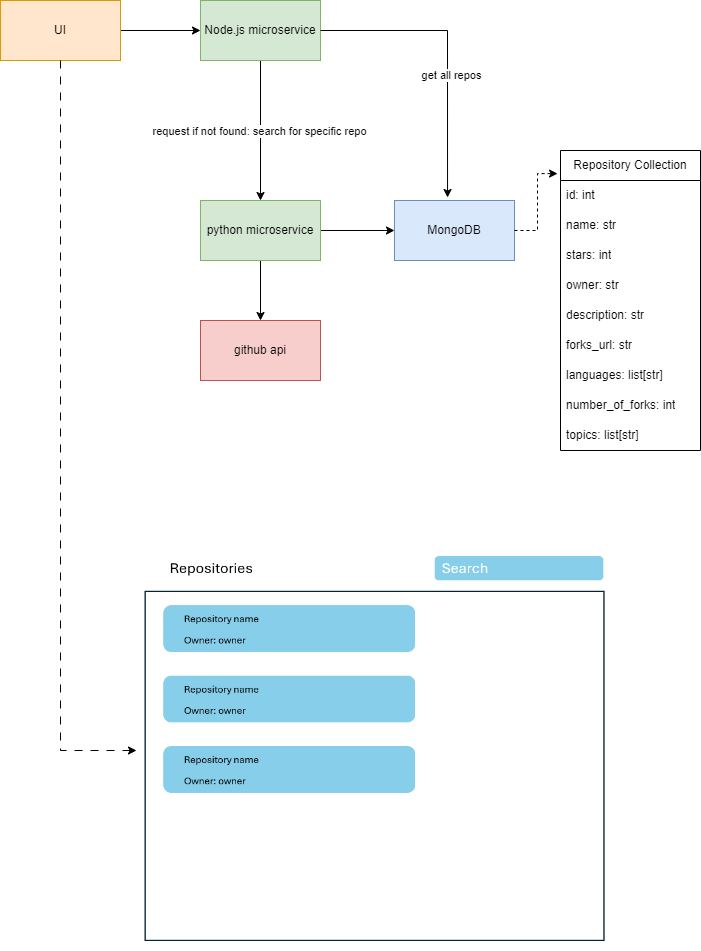

The diagram above was exported from draw.io. Its source (the exported page's mxGraphModel, read from the mxfile embedded in the PNG):
<mxGraphModel dx="1434" dy="746" grid="1" gridSize="10" guides="1" tooltips="1" connect="1" arrows="1" fold="1" page="1" pageScale="1" pageWidth="827" pageHeight="1169" math="0" shadow="0">
  <root>
    <mxCell id="0" />
    <mxCell id="1" parent="0" />
    <mxCell id="aRoE0Q6ixPFMlFeK3b0c-1" value="MongoDB" style="rounded=0;whiteSpace=wrap;html=1;fillColor=#dae8fc;strokeColor=#6c8ebf;" vertex="1" parent="1">
      <mxGeometry x="434" y="280" width="120" height="60" as="geometry" />
    </mxCell>
    <mxCell id="aRoE0Q6ixPFMlFeK3b0c-6" style="edgeStyle=orthogonalEdgeStyle;rounded=0;orthogonalLoop=1;jettySize=auto;html=1;exitX=0.5;exitY=1;exitDx=0;exitDy=0;entryX=0.5;entryY=0;entryDx=0;entryDy=0;" edge="1" parent="1" source="aRoE0Q6ixPFMlFeK3b0c-2" target="aRoE0Q6ixPFMlFeK3b0c-3">
      <mxGeometry relative="1" as="geometry" />
    </mxCell>
    <mxCell id="aRoE0Q6ixPFMlFeK3b0c-10" value="request if not found: search for specific repo" style="edgeLabel;html=1;align=center;verticalAlign=middle;resizable=0;points=[];" vertex="1" connectable="0" parent="aRoE0Q6ixPFMlFeK3b0c-6">
      <mxGeometry y="-2" relative="1" as="geometry">
        <mxPoint as="offset" />
      </mxGeometry>
    </mxCell>
    <mxCell id="aRoE0Q6ixPFMlFeK3b0c-2" value="Node.js microservice" style="rounded=0;whiteSpace=wrap;html=1;fillColor=#d5e8d4;strokeColor=#82b366;" vertex="1" parent="1">
      <mxGeometry x="240" y="80" width="120" height="60" as="geometry" />
    </mxCell>
    <mxCell id="aRoE0Q6ixPFMlFeK3b0c-7" style="edgeStyle=orthogonalEdgeStyle;rounded=0;orthogonalLoop=1;jettySize=auto;html=1;exitX=1;exitY=0.5;exitDx=0;exitDy=0;entryX=0;entryY=0.5;entryDx=0;entryDy=0;" edge="1" parent="1" source="aRoE0Q6ixPFMlFeK3b0c-3" target="aRoE0Q6ixPFMlFeK3b0c-1">
      <mxGeometry relative="1" as="geometry" />
    </mxCell>
    <mxCell id="aRoE0Q6ixPFMlFeK3b0c-12" style="edgeStyle=orthogonalEdgeStyle;rounded=0;orthogonalLoop=1;jettySize=auto;html=1;exitX=0.5;exitY=1;exitDx=0;exitDy=0;" edge="1" parent="1" source="aRoE0Q6ixPFMlFeK3b0c-3" target="aRoE0Q6ixPFMlFeK3b0c-11">
      <mxGeometry relative="1" as="geometry" />
    </mxCell>
    <mxCell id="aRoE0Q6ixPFMlFeK3b0c-3" value="python microservice&lt;span style=&quot;color: rgba(0, 0, 0, 0); font-family: monospace; font-size: 0px; text-align: start; text-wrap: nowrap;&quot;&gt;%3CmxGraphModel%3E%3Croot%3E%3CmxCell%20id%3D%220%22%2F%3E%3CmxCell%20id%3D%221%22%20parent%3D%220%22%2F%3E%3CmxCell%20id%3D%222%22%20value%3D%22Node.js%20microservice%22%20style%3D%22rounded%3D0%3BwhiteSpace%3Dwrap%3Bhtml%3D1%3BfillColor%3D%23d5e8d4%3BstrokeColor%3D%2382b366%3B%22%20vertex%3D%221%22%20parent%3D%221%22%3E%3CmxGeometry%20x%3D%22360%22%20y%3D%22120%22%20width%3D%22120%22%20height%3D%2260%22%20as%3D%22geometry%22%2F%3E%3C%2FmxCell%3E%3C%2Froot%3E%3C%2FmxGraphModel%3E&lt;/span&gt;" style="rounded=0;whiteSpace=wrap;html=1;fillColor=#d5e8d4;strokeColor=#82b366;" vertex="1" parent="1">
      <mxGeometry x="240" y="280" width="120" height="60" as="geometry" />
    </mxCell>
    <mxCell id="aRoE0Q6ixPFMlFeK3b0c-5" style="edgeStyle=orthogonalEdgeStyle;rounded=0;orthogonalLoop=1;jettySize=auto;html=1;exitX=1;exitY=0.5;exitDx=0;exitDy=0;entryX=0;entryY=0.5;entryDx=0;entryDy=0;" edge="1" parent="1" source="aRoE0Q6ixPFMlFeK3b0c-4" target="aRoE0Q6ixPFMlFeK3b0c-2">
      <mxGeometry relative="1" as="geometry" />
    </mxCell>
    <mxCell id="aRoE0Q6ixPFMlFeK3b0c-4" value="UI" style="rounded=0;whiteSpace=wrap;html=1;fillColor=#ffe6cc;strokeColor=#d79b00;" vertex="1" parent="1">
      <mxGeometry x="40" y="80" width="120" height="60" as="geometry" />
    </mxCell>
    <mxCell id="aRoE0Q6ixPFMlFeK3b0c-8" style="edgeStyle=orthogonalEdgeStyle;rounded=0;orthogonalLoop=1;jettySize=auto;html=1;exitX=1;exitY=0.5;exitDx=0;exitDy=0;entryX=0.442;entryY=-0.05;entryDx=0;entryDy=0;entryPerimeter=0;" edge="1" parent="1" source="aRoE0Q6ixPFMlFeK3b0c-2" target="aRoE0Q6ixPFMlFeK3b0c-1">
      <mxGeometry relative="1" as="geometry" />
    </mxCell>
    <mxCell id="aRoE0Q6ixPFMlFeK3b0c-9" value="get all repos" style="edgeLabel;html=1;align=center;verticalAlign=middle;resizable=0;points=[];" vertex="1" connectable="0" parent="aRoE0Q6ixPFMlFeK3b0c-8">
      <mxGeometry x="0.1701" y="3" relative="1" as="geometry">
        <mxPoint as="offset" />
      </mxGeometry>
    </mxCell>
    <mxCell id="aRoE0Q6ixPFMlFeK3b0c-11" value="github api" style="rounded=0;whiteSpace=wrap;html=1;fillColor=#f8cecc;strokeColor=#b85450;" vertex="1" parent="1">
      <mxGeometry x="240" y="400" width="120" height="60" as="geometry" />
    </mxCell>
    <mxCell id="aRoE0Q6ixPFMlFeK3b0c-13" value="Repository Collection" style="swimlane;fontStyle=0;childLayout=stackLayout;horizontal=1;startSize=30;horizontalStack=0;resizeParent=1;resizeParentMax=0;resizeLast=0;collapsible=1;marginBottom=0;whiteSpace=wrap;html=1;" vertex="1" parent="1">
      <mxGeometry x="600" y="230" width="140" height="300" as="geometry" />
    </mxCell>
    <mxCell id="aRoE0Q6ixPFMlFeK3b0c-15" value="id: int&lt;span style=&quot;white-space: pre;&quot;&gt;&#09;&lt;/span&gt;" style="text;strokeColor=none;fillColor=none;align=left;verticalAlign=middle;spacingLeft=4;spacingRight=4;overflow=hidden;points=[[0,0.5],[1,0.5]];portConstraint=eastwest;rotatable=0;whiteSpace=wrap;html=1;" vertex="1" parent="aRoE0Q6ixPFMlFeK3b0c-13">
      <mxGeometry y="30" width="140" height="30" as="geometry" />
    </mxCell>
    <mxCell id="aRoE0Q6ixPFMlFeK3b0c-16" value="name: str" style="text;strokeColor=none;fillColor=none;align=left;verticalAlign=middle;spacingLeft=4;spacingRight=4;overflow=hidden;points=[[0,0.5],[1,0.5]];portConstraint=eastwest;rotatable=0;whiteSpace=wrap;html=1;" vertex="1" parent="aRoE0Q6ixPFMlFeK3b0c-13">
      <mxGeometry y="60" width="140" height="30" as="geometry" />
    </mxCell>
    <mxCell id="aRoE0Q6ixPFMlFeK3b0c-17" value="stars: int" style="text;strokeColor=none;fillColor=none;align=left;verticalAlign=middle;spacingLeft=4;spacingRight=4;overflow=hidden;points=[[0,0.5],[1,0.5]];portConstraint=eastwest;rotatable=0;whiteSpace=wrap;html=1;" vertex="1" parent="aRoE0Q6ixPFMlFeK3b0c-13">
      <mxGeometry y="90" width="140" height="30" as="geometry" />
    </mxCell>
    <mxCell id="aRoE0Q6ixPFMlFeK3b0c-18" value="owner: str" style="text;strokeColor=none;fillColor=none;align=left;verticalAlign=middle;spacingLeft=4;spacingRight=4;overflow=hidden;points=[[0,0.5],[1,0.5]];portConstraint=eastwest;rotatable=0;whiteSpace=wrap;html=1;" vertex="1" parent="aRoE0Q6ixPFMlFeK3b0c-13">
      <mxGeometry y="120" width="140" height="30" as="geometry" />
    </mxCell>
    <mxCell id="aRoE0Q6ixPFMlFeK3b0c-19" value="description: str" style="text;strokeColor=none;fillColor=none;align=left;verticalAlign=middle;spacingLeft=4;spacingRight=4;overflow=hidden;points=[[0,0.5],[1,0.5]];portConstraint=eastwest;rotatable=0;whiteSpace=wrap;html=1;" vertex="1" parent="aRoE0Q6ixPFMlFeK3b0c-13">
      <mxGeometry y="150" width="140" height="30" as="geometry" />
    </mxCell>
    <mxCell id="aRoE0Q6ixPFMlFeK3b0c-20" value="forks_url: str" style="text;strokeColor=none;fillColor=none;align=left;verticalAlign=middle;spacingLeft=4;spacingRight=4;overflow=hidden;points=[[0,0.5],[1,0.5]];portConstraint=eastwest;rotatable=0;whiteSpace=wrap;html=1;" vertex="1" parent="aRoE0Q6ixPFMlFeK3b0c-13">
      <mxGeometry y="180" width="140" height="30" as="geometry" />
    </mxCell>
    <mxCell id="aRoE0Q6ixPFMlFeK3b0c-21" value="languages: list[str]" style="text;strokeColor=none;fillColor=none;align=left;verticalAlign=middle;spacingLeft=4;spacingRight=4;overflow=hidden;points=[[0,0.5],[1,0.5]];portConstraint=eastwest;rotatable=0;whiteSpace=wrap;html=1;" vertex="1" parent="aRoE0Q6ixPFMlFeK3b0c-13">
      <mxGeometry y="210" width="140" height="30" as="geometry" />
    </mxCell>
    <mxCell id="aRoE0Q6ixPFMlFeK3b0c-23" value="number_of_forks: int" style="text;strokeColor=none;fillColor=none;align=left;verticalAlign=middle;spacingLeft=4;spacingRight=4;overflow=hidden;points=[[0,0.5],[1,0.5]];portConstraint=eastwest;rotatable=0;whiteSpace=wrap;html=1;" vertex="1" parent="aRoE0Q6ixPFMlFeK3b0c-13">
      <mxGeometry y="240" width="140" height="30" as="geometry" />
    </mxCell>
    <mxCell id="aRoE0Q6ixPFMlFeK3b0c-24" value="topics: list[str]" style="text;strokeColor=none;fillColor=none;align=left;verticalAlign=middle;spacingLeft=4;spacingRight=4;overflow=hidden;points=[[0,0.5],[1,0.5]];portConstraint=eastwest;rotatable=0;whiteSpace=wrap;html=1;" vertex="1" parent="aRoE0Q6ixPFMlFeK3b0c-13">
      <mxGeometry y="270" width="140" height="30" as="geometry" />
    </mxCell>
    <mxCell id="aRoE0Q6ixPFMlFeK3b0c-25" style="edgeStyle=orthogonalEdgeStyle;rounded=0;orthogonalLoop=1;jettySize=auto;html=1;exitX=1;exitY=0.5;exitDx=0;exitDy=0;entryX=-0.021;entryY=0.077;entryDx=0;entryDy=0;entryPerimeter=0;dashed=1;" edge="1" parent="1" source="aRoE0Q6ixPFMlFeK3b0c-1" target="aRoE0Q6ixPFMlFeK3b0c-13">
      <mxGeometry relative="1" as="geometry" />
    </mxCell>
    <mxCell id="aRoE0Q6ixPFMlFeK3b0c-28" style="edgeStyle=orthogonalEdgeStyle;rounded=0;orthogonalLoop=1;jettySize=auto;html=1;exitX=0.5;exitY=1;exitDx=0;exitDy=0;entryX=0;entryY=0.5;entryDx=0;entryDy=0;dashed=1;dashPattern=8 8;" edge="1" parent="1" source="aRoE0Q6ixPFMlFeK3b0c-4" target="aRoE0Q6ixPFMlFeK3b0c-31">
      <mxGeometry relative="1" as="geometry">
        <mxPoint x="155.03999999999996" y="739.8800000000001" as="targetPoint" />
      </mxGeometry>
    </mxCell>
    <mxCell id="aRoE0Q6ixPFMlFeK3b0c-31" value="" style="shape=image;verticalLabelPosition=bottom;labelBackgroundColor=default;verticalAlign=top;aspect=fixed;imageAspect=0;image=data:image/png,(base64 omitted: 23220 chars);" vertex="1" parent="1">
      <mxGeometry x="176" y="630" width="475.27" height="400" as="geometry" />
    </mxCell>
  </root>
</mxGraphModel>